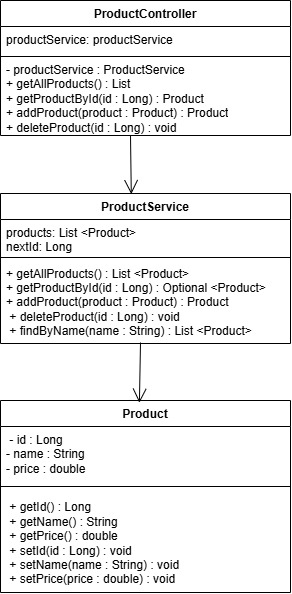

The diagram above was exported from draw.io. Its source (the exported page's mxGraphModel, read from the mxfile embedded in the PNG):
<mxGraphModel dx="1022" dy="564" grid="1" gridSize="10" guides="1" tooltips="1" connect="1" arrows="1" fold="1" page="1" pageScale="1" pageWidth="850" pageHeight="1100" math="0" shadow="0">
  <root>
    <mxCell id="0" />
    <mxCell id="1" parent="0" />
    <mxCell id="nF3IwZFmZKKlVVGC5pjI-9" parent="1" style="swimlane;fontStyle=1;align=center;verticalAlign=top;childLayout=stackLayout;horizontal=1;startSize=26;horizontalStack=0;resizeParent=1;resizeParentMax=0;resizeLast=0;collapsible=1;marginBottom=0;whiteSpace=wrap;html=1;" value="ProductController" vertex="1">
      <mxGeometry height="135" width="290" x="320" y="10" as="geometry" />
    </mxCell>
    <mxCell id="nF3IwZFmZKKlVVGC5pjI-10" parent="nF3IwZFmZKKlVVGC5pjI-9" style="text;strokeColor=none;fillColor=none;align=left;verticalAlign=top;spacingLeft=4;spacingRight=4;overflow=hidden;rotatable=0;points=[[0,0.5],[1,0.5]];portConstraint=eastwest;whiteSpace=wrap;html=1;" value="productService: productService" vertex="1">
      <mxGeometry height="26" width="290" y="26" as="geometry" />
    </mxCell>
    <mxCell id="nF3IwZFmZKKlVVGC5pjI-11" parent="nF3IwZFmZKKlVVGC5pjI-9" style="line;strokeWidth=1;fillColor=none;align=left;verticalAlign=middle;spacingTop=-1;spacingLeft=3;spacingRight=3;rotatable=0;labelPosition=right;points=[];portConstraint=eastwest;strokeColor=inherit;" value="" vertex="1">
      <mxGeometry height="8" width="290" y="52" as="geometry" />
    </mxCell>
    <mxCell id="TDZx9GrEa0JCHMVGOQ9F-4" parent="nF3IwZFmZKKlVVGC5pjI-9" style="text;strokeColor=none;fillColor=none;align=left;verticalAlign=middle;spacingLeft=4;spacingRight=4;overflow=hidden;points=[[0,0.5],[1,0.5]];portConstraint=eastwest;rotatable=0;whiteSpace=wrap;html=1;" value="- productService : ProductService &lt;br/&gt;  + getAllProducts() : List &lt;br/&gt;  + getProductById(id : Long) : Product &lt;br/&gt;  + addProduct(product : Product) : Product &lt;br/&gt;  + deleteProduct(id : Long) : void&amp;nbsp;" vertex="1">
      <mxGeometry height="75" width="290" y="60" as="geometry" />
    </mxCell>
    <mxCell id="nF3IwZFmZKKlVVGC5pjI-13" parent="1" style="swimlane;fontStyle=1;align=center;verticalAlign=top;childLayout=stackLayout;horizontal=1;startSize=26;horizontalStack=0;resizeParent=1;resizeParentMax=0;resizeLast=0;collapsible=1;marginBottom=0;whiteSpace=wrap;html=1;" value="ProductService" vertex="1">
      <mxGeometry height="150" width="290" x="320" y="203" as="geometry" />
    </mxCell>
    <mxCell id="nF3IwZFmZKKlVVGC5pjI-14" parent="nF3IwZFmZKKlVVGC5pjI-13" style="text;strokeColor=none;fillColor=none;align=left;verticalAlign=top;spacingLeft=4;spacingRight=4;overflow=hidden;rotatable=0;points=[[0,0.5],[1,0.5]];portConstraint=eastwest;whiteSpace=wrap;html=1;" value="products: List &amp;lt;Product&amp;gt;&lt;div&gt;nextId: Long&lt;/div&gt;" vertex="1">
      <mxGeometry height="34" width="290" y="26" as="geometry" />
    </mxCell>
    <mxCell id="nF3IwZFmZKKlVVGC5pjI-15" parent="nF3IwZFmZKKlVVGC5pjI-13" style="line;strokeWidth=1;fillColor=none;align=left;verticalAlign=middle;spacingTop=-1;spacingLeft=3;spacingRight=3;rotatable=0;labelPosition=right;points=[];portConstraint=eastwest;strokeColor=inherit;" value="" vertex="1">
      <mxGeometry height="8" width="290" y="60" as="geometry" />
    </mxCell>
    <mxCell id="nF3IwZFmZKKlVVGC5pjI-16" parent="nF3IwZFmZKKlVVGC5pjI-13" style="text;strokeColor=none;fillColor=none;align=left;verticalAlign=middle;spacingLeft=4;spacingRight=4;overflow=hidden;points=[[0,0.5],[1,0.5]];portConstraint=eastwest;rotatable=0;whiteSpace=wrap;html=1;" value="&lt;span style=&quot;background-color: transparent; color: light-dark(rgb(0, 0, 0), rgb(255, 255, 255));&quot;&gt;+ getAllProducts() :&lt;/span&gt;&lt;span style=&quot;background-color: transparent; color: light-dark(rgb(0, 0, 0), rgb(255, 255, 255));&quot;&gt;&amp;nbsp;List &amp;lt;Product&amp;gt;&lt;/span&gt;&lt;div&gt;  + getProductById(id : Long) : Optional &amp;lt;Product&amp;gt;&lt;/div&gt;&lt;div&gt;  + addProduct(product : Product) :&amp;nbsp;&lt;span style=&quot;background-color: transparent; color: light-dark(rgb(0, 0, 0), rgb(255, 255, 255));&quot;&gt;Product&lt;/span&gt;&lt;/div&gt;&lt;div&gt;&lt;span style=&quot;background-color: transparent; color: light-dark(rgb(0, 0, 0), rgb(255, 255, 255));&quot;&gt;&amp;nbsp;+ deleteProduct(id : Long) : void&lt;/span&gt;&lt;/div&gt;&lt;div&gt;&amp;nbsp;+ findByName(name : String) : List &amp;lt;Product&amp;gt;&lt;/div&gt;" vertex="1">
      <mxGeometry height="82" width="290" y="68" as="geometry" />
    </mxCell>
    <mxCell id="nF3IwZFmZKKlVVGC5pjI-18" parent="1" style="swimlane;fontStyle=1;align=center;verticalAlign=top;childLayout=stackLayout;horizontal=1;startSize=26;horizontalStack=0;resizeParent=1;resizeParentMax=0;resizeLast=0;collapsible=1;marginBottom=0;whiteSpace=wrap;html=1;" value="Product" vertex="1">
      <mxGeometry height="192" width="290" x="320" y="410" as="geometry" />
    </mxCell>
    <mxCell id="nF3IwZFmZKKlVVGC5pjI-19" parent="nF3IwZFmZKKlVVGC5pjI-18" style="text;strokeColor=none;fillColor=none;align=left;verticalAlign=top;spacingLeft=4;spacingRight=4;overflow=hidden;rotatable=0;points=[[0,0.5],[1,0.5]];portConstraint=eastwest;whiteSpace=wrap;html=1;" value="&amp;nbsp;- id : Long &lt;br/&gt;  - name : String &lt;br/&gt;  - price : double&amp;nbsp;" vertex="1">
      <mxGeometry height="52" width="290" y="26" as="geometry" />
    </mxCell>
    <mxCell id="nF3IwZFmZKKlVVGC5pjI-20" parent="nF3IwZFmZKKlVVGC5pjI-18" style="line;strokeWidth=1;fillColor=none;align=left;verticalAlign=middle;spacingTop=-1;spacingLeft=3;spacingRight=3;rotatable=0;labelPosition=right;points=[];portConstraint=eastwest;strokeColor=inherit;" value="" vertex="1">
      <mxGeometry height="16" width="290" y="78" as="geometry" />
    </mxCell>
    <mxCell id="nF3IwZFmZKKlVVGC5pjI-21" parent="nF3IwZFmZKKlVVGC5pjI-18" style="text;strokeColor=none;fillColor=none;align=left;verticalAlign=middle;spacingLeft=4;spacingRight=4;overflow=hidden;points=[[0,0.5],[1,0.5]];portConstraint=eastwest;rotatable=0;whiteSpace=wrap;html=1;" value="&amp;nbsp;+ getId() : Long&lt;div&gt;&amp;nbsp;+ getName() : String&lt;/div&gt;&lt;div&gt;&amp;nbsp;+ getPrice() : double&lt;/div&gt;&lt;div&gt;&amp;nbsp;+ setId(id : Long) : void&amp;nbsp;&lt;/div&gt;&lt;div&gt;&amp;nbsp;+ setName(name : String) : void&lt;/div&gt;&lt;div&gt;&amp;nbsp;+ setPrice(price : double) : void&amp;nbsp;&lt;/div&gt;" vertex="1">
      <mxGeometry height="98" width="290" y="94" as="geometry" />
    </mxCell>
    <mxCell id="nF3IwZFmZKKlVVGC5pjI-23" edge="1" parent="1" style="endArrow=open;endFill=1;endSize=12;html=1;rounded=0;entryX=0.451;entryY=0.004;entryDx=0;entryDy=0;entryPerimeter=0;" target="nF3IwZFmZKKlVVGC5pjI-13" value="">
      <mxGeometry relative="1" width="160" as="geometry">
        <mxPoint x="450" y="145" as="sourcePoint" />
        <mxPoint x="450" y="245" as="targetPoint" />
      </mxGeometry>
    </mxCell>
    <mxCell id="nF3IwZFmZKKlVVGC5pjI-24" edge="1" parent="1" style="endArrow=open;endFill=1;endSize=12;html=1;rounded=0;entryX=0.479;entryY=0.017;entryDx=0;entryDy=0;entryPerimeter=0;" value="">
      <mxGeometry relative="1" width="160" as="geometry">
        <mxPoint x="460" y="352" as="sourcePoint" />
        <mxPoint x="458.9100000000001" y="412.264" as="targetPoint" />
      </mxGeometry>
    </mxCell>
  </root>
</mxGraphModel>